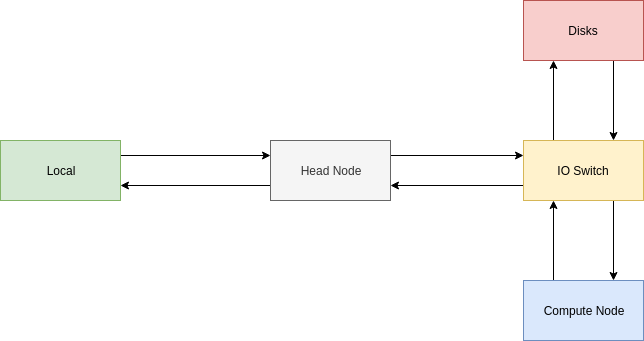

The diagram above was exported from draw.io. Its source (the exported page's mxGraphModel, read from the mxfile embedded in the PNG):
<mxGraphModel dx="1394" dy="858" grid="0" gridSize="10" guides="1" tooltips="1" connect="1" arrows="1" fold="1" page="1" pageScale="1" pageWidth="1100" pageHeight="850" math="0" shadow="0">
  <root>
    <mxCell id="0" />
    <mxCell id="1" parent="0" />
    <mxCell id="AgPdEbqeSmwQbO_uyXCX-12" style="edgeStyle=orthogonalEdgeStyle;rounded=0;orthogonalLoop=1;jettySize=auto;html=1;exitX=1;exitY=0.25;exitDx=0;exitDy=0;entryX=0;entryY=0.25;entryDx=0;entryDy=0;" edge="1" parent="1" source="AgPdEbqeSmwQbO_uyXCX-5" target="AgPdEbqeSmwQbO_uyXCX-10">
      <mxGeometry relative="1" as="geometry" />
    </mxCell>
    <mxCell id="AgPdEbqeSmwQbO_uyXCX-5" value="Local" style="rounded=0;whiteSpace=wrap;html=1;fillColor=#d5e8d4;strokeColor=#82b366;" vertex="1" parent="1">
      <mxGeometry x="228" y="331" width="120" height="60" as="geometry" />
    </mxCell>
    <mxCell id="AgPdEbqeSmwQbO_uyXCX-13" style="edgeStyle=orthogonalEdgeStyle;rounded=0;orthogonalLoop=1;jettySize=auto;html=1;exitX=0;exitY=0.75;exitDx=0;exitDy=0;entryX=1;entryY=0.75;entryDx=0;entryDy=0;" edge="1" parent="1" source="AgPdEbqeSmwQbO_uyXCX-10" target="AgPdEbqeSmwQbO_uyXCX-5">
      <mxGeometry relative="1" as="geometry" />
    </mxCell>
    <mxCell id="AgPdEbqeSmwQbO_uyXCX-16" style="edgeStyle=orthogonalEdgeStyle;rounded=0;orthogonalLoop=1;jettySize=auto;html=1;exitX=1;exitY=0.25;exitDx=0;exitDy=0;entryX=0;entryY=0.25;entryDx=0;entryDy=0;" edge="1" parent="1" source="AgPdEbqeSmwQbO_uyXCX-10" target="AgPdEbqeSmwQbO_uyXCX-11">
      <mxGeometry relative="1" as="geometry" />
    </mxCell>
    <mxCell id="AgPdEbqeSmwQbO_uyXCX-10" value="Head Node" style="rounded=0;whiteSpace=wrap;html=1;fillColor=#f5f5f5;strokeColor=#666666;fontColor=#333333;" vertex="1" parent="1">
      <mxGeometry x="498" y="331" width="120" height="60" as="geometry" />
    </mxCell>
    <mxCell id="AgPdEbqeSmwQbO_uyXCX-17" style="edgeStyle=orthogonalEdgeStyle;rounded=0;orthogonalLoop=1;jettySize=auto;html=1;exitX=0;exitY=0.75;exitDx=0;exitDy=0;entryX=1;entryY=0.75;entryDx=0;entryDy=0;" edge="1" parent="1" source="AgPdEbqeSmwQbO_uyXCX-11" target="AgPdEbqeSmwQbO_uyXCX-10">
      <mxGeometry relative="1" as="geometry" />
    </mxCell>
    <mxCell id="AgPdEbqeSmwQbO_uyXCX-22" style="edgeStyle=orthogonalEdgeStyle;rounded=0;orthogonalLoop=1;jettySize=auto;html=1;exitX=0.75;exitY=1;exitDx=0;exitDy=0;entryX=0.75;entryY=0;entryDx=0;entryDy=0;" edge="1" parent="1" source="AgPdEbqeSmwQbO_uyXCX-11" target="AgPdEbqeSmwQbO_uyXCX-19">
      <mxGeometry relative="1" as="geometry" />
    </mxCell>
    <mxCell id="AgPdEbqeSmwQbO_uyXCX-23" style="edgeStyle=orthogonalEdgeStyle;rounded=0;orthogonalLoop=1;jettySize=auto;html=1;exitX=0.25;exitY=0;exitDx=0;exitDy=0;entryX=0.25;entryY=1;entryDx=0;entryDy=0;" edge="1" parent="1" source="AgPdEbqeSmwQbO_uyXCX-11" target="AgPdEbqeSmwQbO_uyXCX-18">
      <mxGeometry relative="1" as="geometry" />
    </mxCell>
    <mxCell id="AgPdEbqeSmwQbO_uyXCX-11" value="IO Switch" style="rounded=0;whiteSpace=wrap;html=1;fillColor=#fff2cc;strokeColor=#d6b656;" vertex="1" parent="1">
      <mxGeometry x="751" y="331" width="120" height="60" as="geometry" />
    </mxCell>
    <mxCell id="AgPdEbqeSmwQbO_uyXCX-24" style="edgeStyle=orthogonalEdgeStyle;rounded=0;orthogonalLoop=1;jettySize=auto;html=1;exitX=0.75;exitY=1;exitDx=0;exitDy=0;entryX=0.75;entryY=0;entryDx=0;entryDy=0;" edge="1" parent="1" source="AgPdEbqeSmwQbO_uyXCX-18" target="AgPdEbqeSmwQbO_uyXCX-11">
      <mxGeometry relative="1" as="geometry" />
    </mxCell>
    <mxCell id="AgPdEbqeSmwQbO_uyXCX-18" value="Disks" style="rounded=0;whiteSpace=wrap;html=1;fillColor=#f8cecc;strokeColor=#b85450;" vertex="1" parent="1">
      <mxGeometry x="751" y="191" width="120" height="60" as="geometry" />
    </mxCell>
    <mxCell id="AgPdEbqeSmwQbO_uyXCX-21" style="edgeStyle=orthogonalEdgeStyle;rounded=0;orthogonalLoop=1;jettySize=auto;html=1;exitX=0.25;exitY=0;exitDx=0;exitDy=0;entryX=0.25;entryY=1;entryDx=0;entryDy=0;" edge="1" parent="1" source="AgPdEbqeSmwQbO_uyXCX-19" target="AgPdEbqeSmwQbO_uyXCX-11">
      <mxGeometry relative="1" as="geometry" />
    </mxCell>
    <mxCell id="AgPdEbqeSmwQbO_uyXCX-19" value="Compute Node" style="rounded=0;whiteSpace=wrap;html=1;fillColor=#dae8fc;strokeColor=#6c8ebf;" vertex="1" parent="1">
      <mxGeometry x="751" y="471" width="120" height="60" as="geometry" />
    </mxCell>
  </root>
</mxGraphModel>